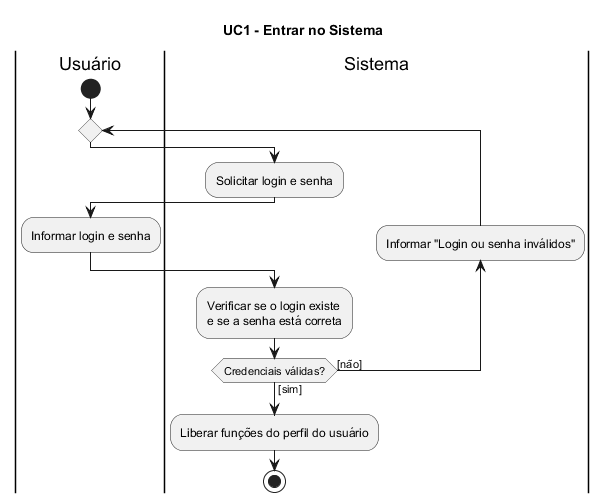

The diagram above was rendered by PlantUML. Its source (embedded in the PNG):
@startuml
title UC1 - Entrar no Sistema

|Usuário|
start
repeat
  |Sistema|
  :Solicitar login e senha;
  |Usuário|
  :Informar login e senha;
  |Sistema|
  :Verificar se o login existe\ne se a senha está correta;
  backward:Informar "Login ou senha inválidos";
repeat while (Credenciais válidas?) is ([não]) not ([sim])
:Liberar funções do perfil do usuário;
stop
@enduml